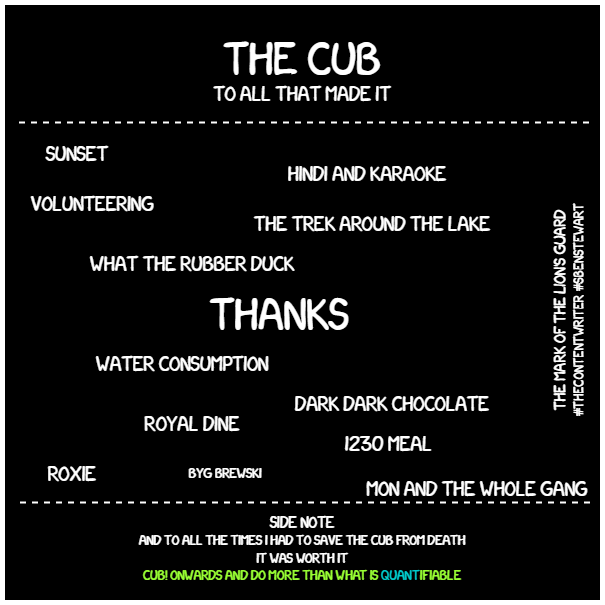

The diagram above was exported from draw.io. Its source (the exported page's mxGraphModel, read from the mxfile embedded in the PNG):
<mxGraphModel dx="1235" dy="666" grid="1" gridSize="10" guides="1" tooltips="1" connect="1" arrows="1" fold="1" page="1" pageScale="1" pageWidth="827" pageHeight="1169" math="0" shadow="0">
  <root>
    <mxCell id="0" />
    <mxCell id="1" parent="0" />
    <mxCell id="nfxZPmU7g6QgWNAvG-ER-2" value="" style="whiteSpace=wrap;html=1;aspect=fixed;strokeWidth=5;strokeColor=#FFFFFF;fillColor=#000000;" parent="1" vertex="1">
      <mxGeometry x="210" y="90" width="600" height="600" as="geometry" />
    </mxCell>
    <mxCell id="8b6ggLF4gSHIukh4vJdm-18" value="&lt;font face=&quot;xkcd&quot;&gt;&lt;span style=&quot;font-size: 40px&quot;&gt;the cub&lt;/span&gt;&lt;br&gt;&lt;/font&gt;" style="text;html=1;strokeColor=none;fillColor=none;align=center;verticalAlign=middle;whiteSpace=wrap;rounded=0;fontColor=#FFFFFF;" parent="1" vertex="1">
      <mxGeometry x="215" y="130" width="590" height="20" as="geometry" />
    </mxCell>
    <mxCell id="8b6ggLF4gSHIukh4vJdm-24" value="&lt;font face=&quot;xkcd&quot;&gt;&lt;span style=&quot;font-size: 18px&quot;&gt;to all that made it&lt;/span&gt;&lt;br&gt;&lt;/font&gt;" style="text;html=1;strokeColor=none;fillColor=none;align=center;verticalAlign=middle;whiteSpace=wrap;rounded=0;fontColor=#FFFFFF;" parent="1" vertex="1">
      <mxGeometry x="210" y="170" width="600" height="20" as="geometry" />
    </mxCell>
    <mxCell id="8b6ggLF4gSHIukh4vJdm-30" value="" style="endArrow=none;dashed=1;html=1;strokeWidth=2;labelBackgroundColor=none;fontColor=#FFFFFF;strokeColor=#FFFFFF;" parent="1" edge="1">
      <mxGeometry width="50" height="50" relative="1" as="geometry">
        <mxPoint x="796.5" y="210" as="sourcePoint" />
        <mxPoint x="221.5" y="210" as="targetPoint" />
      </mxGeometry>
    </mxCell>
    <mxCell id="k-dpR7HA_-HZ3Fbqk2lw-16" value="" style="endArrow=none;dashed=1;html=1;strokeWidth=2;labelBackgroundColor=none;fontColor=#FFFFFF;strokeColor=#FFFFFF;" parent="1" edge="1">
      <mxGeometry width="50" height="50" relative="1" as="geometry">
        <mxPoint x="797.5" y="590" as="sourcePoint" />
        <mxPoint x="222.5" y="590" as="targetPoint" />
      </mxGeometry>
    </mxCell>
    <mxCell id="k-dpR7HA_-HZ3Fbqk2lw-17" value="&lt;font face=&quot;xkcd&quot;&gt;&lt;span style=&quot;font-size: 14px&quot;&gt;side note&lt;/span&gt;&lt;/font&gt;&lt;font face=&quot;xkcd&quot;&gt;&lt;br&gt;and to all the times I had to save the cub from death&lt;br&gt;it was worth it&lt;br&gt;&lt;font color=&quot;#99ff33&quot;&gt;CUB! ONWARDS AND DO MORE THAN WHAT IS &lt;/font&gt;&lt;font color=&quot;#00cccc&quot;&gt;QUANT&lt;/font&gt;&lt;font color=&quot;#99ff33&quot;&gt;IFIABLE&lt;/font&gt;&lt;br&gt;&lt;/font&gt;" style="text;html=1;strokeColor=none;fillColor=none;align=center;verticalAlign=middle;whiteSpace=wrap;rounded=0;fontColor=#FFFFFF;" parent="1" vertex="1">
      <mxGeometry x="220" y="600" width="580" height="70" as="geometry" />
    </mxCell>
    <mxCell id="euaHSMH8fYii958cPEId-22" style="edgeStyle=orthogonalEdgeStyle;rounded=0;orthogonalLoop=1;jettySize=auto;html=1;exitX=0.5;exitY=1;exitDx=0;exitDy=0;strokeWidth=2;" parent="1" edge="1">
      <mxGeometry relative="1" as="geometry">
        <mxPoint x="661" y="451" as="sourcePoint" />
        <mxPoint x="661" y="451" as="targetPoint" />
      </mxGeometry>
    </mxCell>
    <mxCell id="pKVuHFSoDqtFi99w7tCS-15" value="&lt;font face=&quot;xkcd&quot;&gt;&lt;span style=&quot;font-size: 14px&quot;&gt;the mark of the lion's guard&lt;br&gt;&lt;/span&gt;#thecontentwriter #sbenstewart&lt;br&gt;&lt;/font&gt;" style="text;html=1;strokeColor=none;fillColor=none;align=center;verticalAlign=middle;whiteSpace=wrap;rounded=0;rotation=-90;fontColor=#FFFFFF;" parent="1" vertex="1">
      <mxGeometry x="630" y="388" width="290" height="20" as="geometry" />
    </mxCell>
    <mxCell id="b0y0ySVDOG4qLIN05PSK-2" value="&lt;div style=&quot;text-align: justify; font-size: 39px;&quot;&gt;&lt;font style=&quot;font-size: 39px;&quot; face=&quot;xkcd&quot;&gt;thanks&lt;/font&gt;&lt;/div&gt;" style="text;html=1;strokeColor=none;fillColor=none;align=center;verticalAlign=middle;whiteSpace=wrap;rounded=0;fontColor=#FFFFFF;" parent="1" vertex="1">
      <mxGeometry x="287" y="314" width="400" height="172" as="geometry" />
    </mxCell>
    <mxCell id="oCVauYdvdbKrOgusAUHJ-1" value="&lt;font face=&quot;xkcd&quot;&gt;&lt;span style=&quot;font-size: 18px&quot;&gt;sunset&lt;/span&gt;&lt;br&gt;&lt;/font&gt;" style="text;html=1;strokeColor=none;fillColor=none;align=center;verticalAlign=middle;whiteSpace=wrap;rounded=0;fontColor=#FFFFFF;" vertex="1" parent="1">
      <mxGeometry x="220" y="230" width="130" height="20" as="geometry" />
    </mxCell>
    <mxCell id="oCVauYdvdbKrOgusAUHJ-2" value="&lt;font face=&quot;xkcd&quot;&gt;&lt;span style=&quot;font-size: 18px;&quot;&gt;volunteering&lt;/span&gt;&lt;br&gt;&lt;/font&gt;" style="text;html=1;strokeColor=none;fillColor=none;align=center;verticalAlign=middle;whiteSpace=wrap;rounded=0;fontColor=#FFFFFF;" vertex="1" parent="1">
      <mxGeometry x="220" y="280" width="160" height="20" as="geometry" />
    </mxCell>
    <mxCell id="oCVauYdvdbKrOgusAUHJ-3" value="&lt;font face=&quot;xkcd&quot;&gt;&lt;span style=&quot;font-size: 18px;&quot;&gt;what the rubber duck&lt;/span&gt;&lt;br&gt;&lt;/font&gt;" style="text;html=1;strokeColor=none;fillColor=none;align=center;verticalAlign=middle;whiteSpace=wrap;rounded=0;fontColor=#FFFFFF;" vertex="1" parent="1">
      <mxGeometry x="230" y="340" width="340" height="20" as="geometry" />
    </mxCell>
    <mxCell id="oCVauYdvdbKrOgusAUHJ-4" value="&lt;font face=&quot;xkcd&quot;&gt;&lt;span style=&quot;font-size: 18px;&quot;&gt;water consumption&lt;/span&gt;&lt;br&gt;&lt;/font&gt;" style="text;html=1;strokeColor=none;fillColor=none;align=center;verticalAlign=middle;whiteSpace=wrap;rounded=0;fontColor=#FFFFFF;" vertex="1" parent="1">
      <mxGeometry x="220" y="440" width="340" height="20" as="geometry" />
    </mxCell>
    <mxCell id="oCVauYdvdbKrOgusAUHJ-5" value="&lt;font face=&quot;xkcd&quot;&gt;&lt;span style=&quot;font-size: 18px;&quot;&gt;ROYAL DINE&lt;/span&gt;&lt;br&gt;&lt;/font&gt;" style="text;html=1;strokeColor=none;fillColor=none;align=center;verticalAlign=middle;whiteSpace=wrap;rounded=0;fontColor=#FFFFFF;" vertex="1" parent="1">
      <mxGeometry x="230" y="500" width="340" height="20" as="geometry" />
    </mxCell>
    <mxCell id="oCVauYdvdbKrOgusAUHJ-6" value="&lt;font face=&quot;xkcd&quot;&gt;&lt;span style=&quot;font-size: 18px;&quot;&gt;roxie&lt;/span&gt;&lt;br&gt;&lt;/font&gt;" style="text;html=1;strokeColor=none;fillColor=none;align=center;verticalAlign=middle;whiteSpace=wrap;rounded=0;fontColor=#FFFFFF;" vertex="1" parent="1">
      <mxGeometry x="240" y="550" width="80" height="20" as="geometry" />
    </mxCell>
    <mxCell id="oCVauYdvdbKrOgusAUHJ-7" value="&lt;font face=&quot;xkcd&quot;&gt;Byg Brewski&lt;br&gt;&lt;/font&gt;" style="text;html=1;strokeColor=none;fillColor=none;align=center;verticalAlign=middle;whiteSpace=wrap;rounded=0;fontColor=#FFFFFF;" vertex="1" parent="1">
      <mxGeometry x="350" y="550" width="166" height="20" as="geometry" />
    </mxCell>
    <mxCell id="oCVauYdvdbKrOgusAUHJ-8" value="&lt;div style=&quot;text-align: right;&quot;&gt;&lt;span style=&quot;font-size: 18px; font-family: xkcd; background-color: initial;&quot;&gt;dark dark chocolate&lt;/span&gt;&lt;/div&gt;" style="text;html=1;strokeColor=none;fillColor=none;align=center;verticalAlign=middle;whiteSpace=wrap;rounded=0;fontColor=#FFFFFF;" vertex="1" parent="1">
      <mxGeometry x="490" y="480" width="220" height="20" as="geometry" />
    </mxCell>
    <mxCell id="oCVauYdvdbKrOgusAUHJ-9" value="&lt;font face=&quot;xkcd&quot;&gt;&lt;span style=&quot;font-size: 18px;&quot;&gt;the trek around the lake&lt;/span&gt;&lt;br&gt;&lt;/font&gt;" style="text;html=1;strokeColor=none;fillColor=none;align=center;verticalAlign=middle;whiteSpace=wrap;rounded=0;fontColor=#FFFFFF;" vertex="1" parent="1">
      <mxGeometry x="410" y="300" width="340" height="20" as="geometry" />
    </mxCell>
    <mxCell id="oCVauYdvdbKrOgusAUHJ-11" value="&lt;font face=&quot;xkcd&quot;&gt;&lt;span style=&quot;font-size: 18px;&quot;&gt;1230 meal&lt;/span&gt;&lt;br&gt;&lt;/font&gt;" style="text;html=1;strokeColor=none;fillColor=none;align=center;verticalAlign=middle;whiteSpace=wrap;rounded=0;fontColor=#FFFFFF;" vertex="1" parent="1">
      <mxGeometry x="516" y="520" width="160" height="20" as="geometry" />
    </mxCell>
    <mxCell id="oCVauYdvdbKrOgusAUHJ-12" value="&lt;font face=&quot;xkcd&quot;&gt;&lt;span style=&quot;font-size: 18px;&quot;&gt;Hindi&amp;nbsp;and&amp;nbsp;karaoke&lt;/span&gt;&lt;br&gt;&lt;/font&gt;" style="text;html=1;strokeColor=none;fillColor=none;align=center;verticalAlign=middle;whiteSpace=wrap;rounded=0;fontColor=#FFFFFF;" vertex="1" parent="1">
      <mxGeometry x="460" y="250" width="230" height="20" as="geometry" />
    </mxCell>
    <mxCell id="oCVauYdvdbKrOgusAUHJ-13" value="&lt;font face=&quot;xkcd&quot;&gt;&lt;span style=&quot;font-size: 18px;&quot;&gt;mon and the whole gang&lt;/span&gt;&lt;br&gt;&lt;/font&gt;" style="text;html=1;strokeColor=none;fillColor=none;align=center;verticalAlign=middle;whiteSpace=wrap;rounded=0;fontColor=#FFFFFF;" vertex="1" parent="1">
      <mxGeometry x="560" y="565" width="250" height="20" as="geometry" />
    </mxCell>
  </root>
</mxGraphModel>